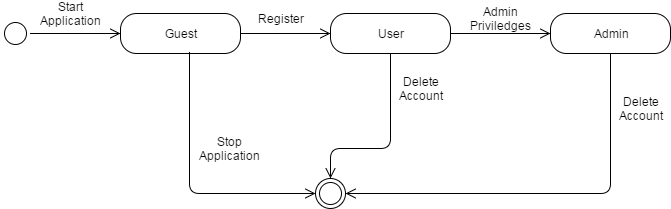

The diagram above was exported from draw.io. Its source (the exported page's mxGraphModel, read from the mxfile embedded in the PNG):
<mxGraphModel dx="1426" dy="1120" grid="1" gridSize="10" guides="1" tooltips="1" connect="1" arrows="1" fold="1" page="0" pageScale="1" pageWidth="1169" pageHeight="826" background="#ffffff" math="0" shadow="0">
  <root>
    <mxCell id="0" style=";html=1;" />
    <mxCell id="1" style=";html=1;" parent="0" />
    <mxCell id="108" value="" style="ellipse;html=1;shape=startState;fillColor=#ffffff;strokeColor=#000000;labelBackgroundColor=#FFFFFF;" vertex="1" parent="1">
      <mxGeometry x="10" y="10" width="30" height="30" as="geometry" />
    </mxCell>
    <mxCell id="109" value="" style="edgeStyle=orthogonalEdgeStyle;html=1;verticalAlign=bottom;endArrow=open;endSize=8;strokeColor=#000000;exitX=1;exitY=0.5;entryX=0;entryY=0.5;fillColor=#ffffff;" edge="1" source="108" parent="1" target="110">
      <mxGeometry relative="1" as="geometry">
        <mxPoint x="25" y="100" as="targetPoint" />
        <Array as="points">
          <mxPoint x="50" y="25" />
          <mxPoint x="50" y="25" />
        </Array>
      </mxGeometry>
    </mxCell>
    <mxCell id="110" value="Guest" style="rounded=1;whiteSpace=wrap;html=1;arcSize=40;fillColor=#ffffff;strokeColor=#000000;labelBackgroundColor=#FFFFFF;" vertex="1" parent="1">
      <mxGeometry x="130" y="5" width="120" height="40" as="geometry" />
    </mxCell>
    <mxCell id="112" value="User" style="rounded=1;whiteSpace=wrap;html=1;arcSize=40;fillColor=#ffffff;strokeColor=#000000;labelBackgroundColor=#FFFFFF;" vertex="1" parent="1">
      <mxGeometry x="340" y="5" width="120" height="40" as="geometry" />
    </mxCell>
    <mxCell id="113" value="" style="edgeStyle=orthogonalEdgeStyle;html=1;verticalAlign=bottom;endArrow=open;endSize=8;strokeColor=#000000;fillColor=#ffffff;" edge="1" source="112" parent="1">
      <mxGeometry relative="1" as="geometry">
        <mxPoint x="560" y="25" as="targetPoint" />
        <Array as="points">
          <mxPoint x="550" y="25" />
          <mxPoint x="550" y="25" />
        </Array>
      </mxGeometry>
    </mxCell>
    <mxCell id="114" value="Admin" style="rounded=1;whiteSpace=wrap;html=1;arcSize=40;fillColor=#ffffff;strokeColor=#000000;labelBackgroundColor=#FFFFFF;" vertex="1" parent="1">
      <mxGeometry x="560" y="5" width="120" height="40" as="geometry" />
    </mxCell>
    <mxCell id="115" value="" style="edgeStyle=orthogonalEdgeStyle;html=1;verticalAlign=bottom;endArrow=open;endSize=8;strokeColor=#000000;entryX=1;entryY=0.5;fillColor=#ffffff;" edge="1" source="114" parent="1" target="118">
      <mxGeometry relative="1" as="geometry">
        <mxPoint x="70" y="490" as="targetPoint" />
        <Array as="points">
          <mxPoint x="620" y="185" />
        </Array>
      </mxGeometry>
    </mxCell>
    <mxCell id="117" value="" style="edgeStyle=orthogonalEdgeStyle;html=1;verticalAlign=bottom;endArrow=open;endSize=8;strokeColor=#000000;exitX=1;exitY=0.5;entryX=0;entryY=0.5;fillColor=#ffffff;" edge="1" source="110" parent="1" target="112">
      <mxGeometry relative="1" as="geometry">
        <mxPoint x="110" y="600" as="targetPoint" />
        <mxPoint x="110" y="530" as="sourcePoint" />
        <Array as="points" />
      </mxGeometry>
    </mxCell>
    <mxCell id="118" value="" style="ellipse;html=1;shape=endState;fillColor=#ffffff;strokeColor=#000000;labelBackgroundColor=#FFFFFF;" vertex="1" parent="1">
      <mxGeometry x="325" y="170" width="30" height="30" as="geometry" />
    </mxCell>
    <mxCell id="120" value="" style="edgeStyle=orthogonalEdgeStyle;html=1;verticalAlign=bottom;endArrow=open;endSize=8;strokeColor=#000000;exitX=0.5;exitY=1;entryX=0.5;entryY=0;fillColor=#ffffff;" edge="1" source="112" parent="1" target="118">
      <mxGeometry relative="1" as="geometry">
        <mxPoint x="330" y="140" as="targetPoint" />
        <mxPoint x="110" y="230" as="sourcePoint" />
        <Array as="points">
          <mxPoint x="400" y="140" />
          <mxPoint x="340" y="140" />
        </Array>
      </mxGeometry>
    </mxCell>
    <mxCell id="122" value="" style="edgeStyle=orthogonalEdgeStyle;html=1;verticalAlign=bottom;endArrow=open;endSize=8;strokeColor=#000000;exitX=0.575;exitY=0.975;exitPerimeter=0;entryX=0;entryY=0.5;fillColor=#ffffff;" edge="1" source="110" parent="1" target="118">
      <mxGeometry relative="1" as="geometry">
        <mxPoint x="110" y="300" as="targetPoint" />
        <mxPoint x="110" y="230" as="sourcePoint" />
        <Array as="points">
          <mxPoint x="199" y="185" />
        </Array>
      </mxGeometry>
    </mxCell>
    <mxCell id="123" value="Start Application" style="text;html=1;strokeColor=#000000;fillColor=#ffffff;align=center;verticalAlign=middle;whiteSpace=wrap;labelBackgroundColor=#FFFFFF;" vertex="1" parent="1">
      <mxGeometry x="60" y="-5" width="40" height="20" as="geometry" />
    </mxCell>
    <mxCell id="124" value="Register" style="text;html=1;strokeColor=#FFFFFF;fillColor=#ffffff;align=center;verticalAlign=middle;whiteSpace=wrap;labelBackgroundColor=#FFFFFF;" vertex="1" parent="1">
      <mxGeometry x="270" width="40" height="20" as="geometry" />
    </mxCell>
    <mxCell id="125" value="Admin Priviledges" style="text;html=1;strokeColor=#000000;fillColor=#ffffff;align=center;verticalAlign=middle;whiteSpace=wrap;labelBackgroundColor=#FFFFFF;" vertex="1" parent="1">
      <mxGeometry x="490" width="40" height="20" as="geometry" />
    </mxCell>
    <mxCell id="127" value="Delete Account" style="text;html=1;strokeColor=#000000;fillColor=#ffffff;align=center;verticalAlign=middle;whiteSpace=wrap;labelBackgroundColor=#FFFFFF;" vertex="1" parent="1">
      <mxGeometry x="410" y="70" width="40" height="20" as="geometry" />
    </mxCell>
    <mxCell id="128" value="Delete Account" style="text;html=1;strokeColor=#000000;fillColor=#ffffff;align=center;verticalAlign=middle;whiteSpace=wrap;labelBackgroundColor=#FFFFFF;" vertex="1" parent="1">
      <mxGeometry x="630" y="90" width="40" height="20" as="geometry" />
    </mxCell>
    <mxCell id="129" value="Stop Application" style="text;html=1;strokeColor=#000000;fillColor=#ffffff;align=center;verticalAlign=middle;whiteSpace=wrap;labelBackgroundColor=#FFFFFF;" vertex="1" parent="1">
      <mxGeometry x="219" y="130" width="40" height="20" as="geometry" />
    </mxCell>
  </root>
</mxGraphModel>